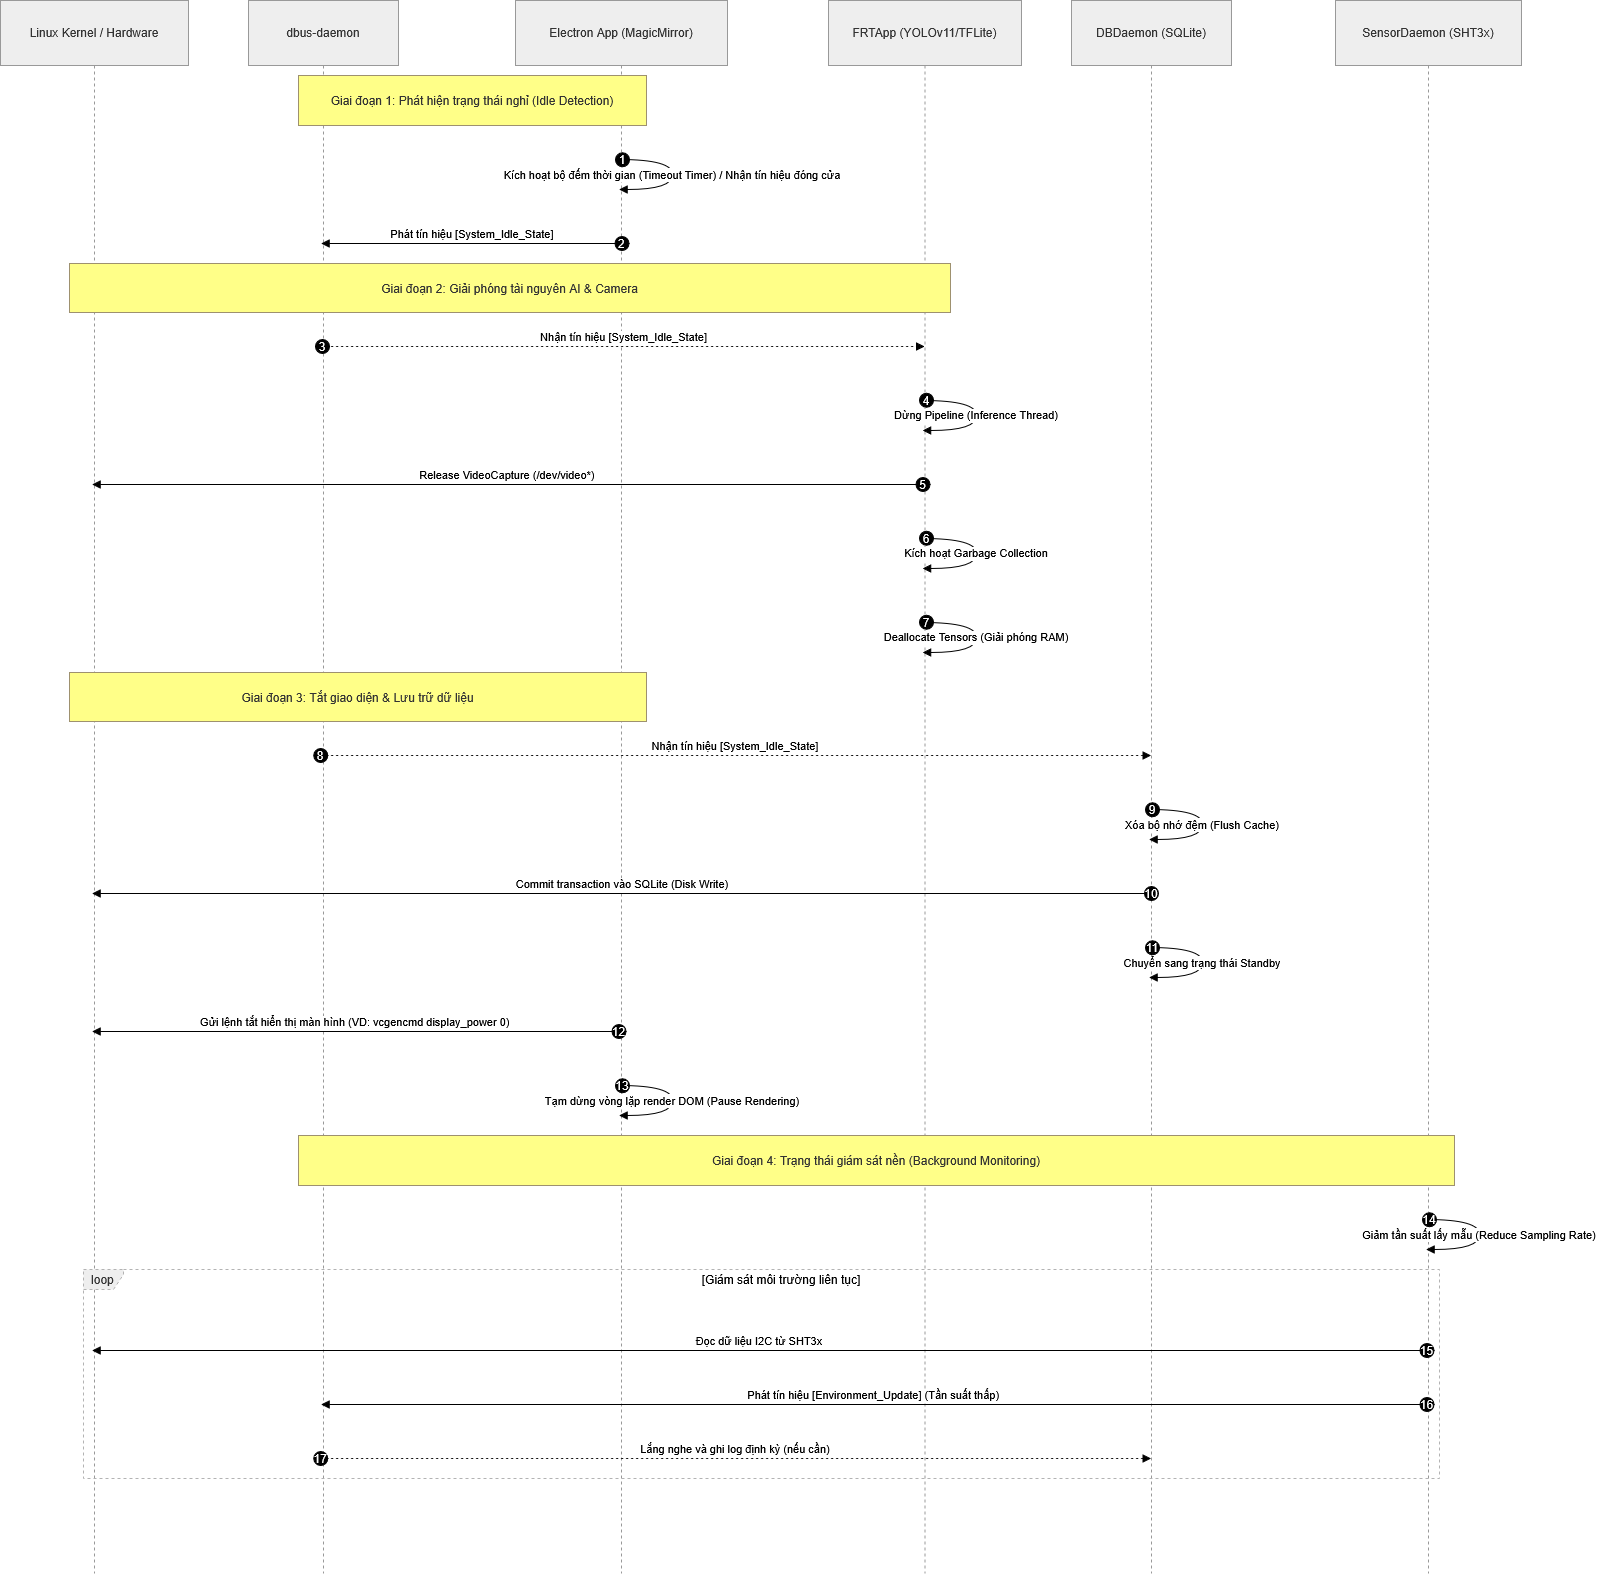

The diagram above was exported from draw.io. Its source (the exported page's mxGraphModel, read from the mxfile embedded in the PNG):
<mxGraphModel dx="2831" dy="1646" grid="1" gridSize="10" guides="1" tooltips="1" connect="1" arrows="1" fold="1" page="1" pageScale="1" pageWidth="850" pageHeight="1100" math="0" shadow="0">
  <root>
    <mxCell id="0" />
    <mxCell id="1" parent="0" />
    <mxCell id="2" parent="1" style="shape=umlLifeline;perimeter=lifelinePerimeter;whiteSpace=wrap;container=1;dropTarget=0;collapsible=0;recursiveResize=0;outlineConnect=0;portConstraint=eastwest;newEdgeStyle={&quot;edgeStyle&quot;:&quot;elbowEdgeStyle&quot;,&quot;elbow&quot;:&quot;vertical&quot;,&quot;curved&quot;:0,&quot;rounded&quot;:0};size=65;fillColor=light-dark(#eeeeee,#1f2020);strokeColor=light-dark(#999999,#cccccc);fontColor=light-dark(#333333,#cccccc);" value="Linux Kernel / Hardware" vertex="1">
      <mxGeometry height="1573" width="188" x="20" y="20" as="geometry" />
    </mxCell>
    <mxCell id="3" parent="1" style="shape=umlLifeline;perimeter=lifelinePerimeter;whiteSpace=wrap;container=1;dropTarget=0;collapsible=0;recursiveResize=0;outlineConnect=0;portConstraint=eastwest;newEdgeStyle={&quot;edgeStyle&quot;:&quot;elbowEdgeStyle&quot;,&quot;elbow&quot;:&quot;vertical&quot;,&quot;curved&quot;:0,&quot;rounded&quot;:0};size=65;fillColor=light-dark(#eeeeee,#1f2020);strokeColor=light-dark(#999999,#cccccc);fontColor=light-dark(#333333,#cccccc);" value="dbus-daemon" vertex="1">
      <mxGeometry height="1573" width="150" x="268" y="20" as="geometry" />
    </mxCell>
    <mxCell id="4" parent="1" style="shape=umlLifeline;perimeter=lifelinePerimeter;whiteSpace=wrap;container=1;dropTarget=0;collapsible=0;recursiveResize=0;outlineConnect=0;portConstraint=eastwest;newEdgeStyle={&quot;edgeStyle&quot;:&quot;elbowEdgeStyle&quot;,&quot;elbow&quot;:&quot;vertical&quot;,&quot;curved&quot;:0,&quot;rounded&quot;:0};size=65;fillColor=light-dark(#eeeeee,#1f2020);strokeColor=light-dark(#999999,#cccccc);fontColor=light-dark(#333333,#cccccc);" value="Electron App (MagicMirror)" vertex="1">
      <mxGeometry height="1573" width="212" x="535" y="20" as="geometry" />
    </mxCell>
    <mxCell id="5" parent="1" style="shape=umlLifeline;perimeter=lifelinePerimeter;whiteSpace=wrap;container=1;dropTarget=0;collapsible=0;recursiveResize=0;outlineConnect=0;portConstraint=eastwest;newEdgeStyle={&quot;edgeStyle&quot;:&quot;elbowEdgeStyle&quot;,&quot;elbow&quot;:&quot;vertical&quot;,&quot;curved&quot;:0,&quot;rounded&quot;:0};size=65;fillColor=light-dark(#eeeeee,#1f2020);strokeColor=light-dark(#999999,#cccccc);fontColor=light-dark(#333333,#cccccc);" value="FRTApp (YOLOv11/TFLite)" vertex="1">
      <mxGeometry height="1573" width="193" x="848" y="20" as="geometry" />
    </mxCell>
    <mxCell id="6" parent="1" style="shape=umlLifeline;perimeter=lifelinePerimeter;whiteSpace=wrap;container=1;dropTarget=0;collapsible=0;recursiveResize=0;outlineConnect=0;portConstraint=eastwest;newEdgeStyle={&quot;edgeStyle&quot;:&quot;elbowEdgeStyle&quot;,&quot;elbow&quot;:&quot;vertical&quot;,&quot;curved&quot;:0,&quot;rounded&quot;:0};size=65;fillColor=light-dark(#eeeeee,#1f2020);strokeColor=light-dark(#999999,#cccccc);fontColor=light-dark(#333333,#cccccc);" value="DBDaemon (SQLite)" vertex="1">
      <mxGeometry height="1573" width="160" x="1091" y="20" as="geometry" />
    </mxCell>
    <mxCell id="7" parent="1" style="shape=umlLifeline;perimeter=lifelinePerimeter;whiteSpace=wrap;container=1;dropTarget=0;collapsible=0;recursiveResize=0;outlineConnect=0;portConstraint=eastwest;newEdgeStyle={&quot;edgeStyle&quot;:&quot;elbowEdgeStyle&quot;,&quot;elbow&quot;:&quot;vertical&quot;,&quot;curved&quot;:0,&quot;rounded&quot;:0};size=65;fillColor=light-dark(#eeeeee,#1f2020);strokeColor=light-dark(#999999,#cccccc);fontColor=light-dark(#333333,#cccccc);" value="SensorDaemon (SHT3x)" vertex="1">
      <mxGeometry height="1573" width="186" x="1355" y="20" as="geometry" />
    </mxCell>
    <mxCell id="8" parent="1" style="shape=umlFrame;dashed=1;pointerEvents=0;dropTarget=0;strokeColor=#B3B3B3;height=20;width=40;fillColor=light-dark(#eeeeee,#1f2020);fontColor=light-dark(#333333,#cccccc);" value="loop" vertex="1">
      <mxGeometry height="209" width="1356" x="103" y="1289" as="geometry" />
    </mxCell>
    <mxCell id="9" parent="8" style="text;strokeColor=none;fillColor=none;align=center;verticalAlign=middle;whiteSpace=wrap;" value="[Giám sát môi trường liên tục]" vertex="1">
      <mxGeometry height="20" width="1316" x="40" as="geometry" />
    </mxCell>
    <mxCell id="10" edge="1" parent="1" source="4" style="curved=1;endArrow=block;rounded=0;" target="4" value="Kích hoạt bộ đếm thời gian (Timeout Timer) / Nhận tín hiệu đóng cửa">
      <mxGeometry relative="1" as="geometry">
        <Array as="points">
          <mxPoint x="692" y="179" />
          <mxPoint x="692" y="209" />
        </Array>
      </mxGeometry>
    </mxCell>
    <mxCell id="11" parent="10" style="ellipse;aspect=fixed;fillColor=#000000;align=center;fontColor=#FFFFFF;" value="1" vertex="1">
      <mxGeometry height="14" relative="1" width="14" as="geometry">
        <mxPoint x="-57" y="-22" as="offset" />
      </mxGeometry>
    </mxCell>
    <mxCell id="12" edge="1" parent="1" source="4" style="verticalAlign=bottom;edgeStyle=elbowEdgeStyle;elbow=vertical;curved=0;rounded=0;endArrow=block;" target="3" value="Phát tín hiệu [System_Idle_State]">
      <mxGeometry relative="1" as="geometry">
        <Array as="points">
          <mxPoint x="503" y="263" />
        </Array>
      </mxGeometry>
    </mxCell>
    <mxCell id="13" parent="12" style="ellipse;aspect=fixed;fillColor=#000000;align=center;fontColor=#FFFFFF;" value="2" vertex="1">
      <mxGeometry height="14" relative="1" width="14" as="geometry">
        <mxPoint x="142.5" y="-7" as="offset" />
      </mxGeometry>
    </mxCell>
    <mxCell id="14" edge="1" parent="1" source="3" style="verticalAlign=bottom;edgeStyle=elbowEdgeStyle;elbow=vertical;curved=0;rounded=0;dashed=1;dashPattern=2 3;endArrow=block;" target="5" value="Nhận tín hiệu [System_Idle_State]">
      <mxGeometry relative="1" as="geometry">
        <Array as="points">
          <mxPoint x="652" y="366" />
        </Array>
      </mxGeometry>
    </mxCell>
    <mxCell id="15" parent="14" style="ellipse;aspect=fixed;fillColor=#000000;align=center;fontColor=#FFFFFF;" value="3" vertex="1">
      <mxGeometry height="14" relative="1" width="14" as="geometry">
        <mxPoint x="-308.5" y="-7" as="offset" />
      </mxGeometry>
    </mxCell>
    <mxCell id="16" edge="1" parent="1" source="5" style="curved=1;endArrow=block;rounded=0;" target="5" value="Dừng Pipeline (Inference Thread)">
      <mxGeometry relative="1" as="geometry">
        <Array as="points">
          <mxPoint x="996" y="420" />
          <mxPoint x="996" y="450" />
        </Array>
      </mxGeometry>
    </mxCell>
    <mxCell id="17" parent="16" style="ellipse;aspect=fixed;fillColor=#000000;align=center;fontColor=#FFFFFF;" value="4" vertex="1">
      <mxGeometry height="14" relative="1" width="14" as="geometry">
        <mxPoint x="-57" y="-22" as="offset" />
      </mxGeometry>
    </mxCell>
    <mxCell id="18" edge="1" parent="1" source="5" style="verticalAlign=bottom;edgeStyle=elbowEdgeStyle;elbow=vertical;curved=0;rounded=0;endArrow=block;" target="2" value="Release VideoCapture (/dev/video*)">
      <mxGeometry relative="1" as="geometry">
        <Array as="points">
          <mxPoint x="541" y="504" />
        </Array>
      </mxGeometry>
    </mxCell>
    <mxCell id="19" parent="18" style="ellipse;aspect=fixed;fillColor=#000000;align=center;fontColor=#FFFFFF;" value="5" vertex="1">
      <mxGeometry height="14" relative="1" width="14" as="geometry">
        <mxPoint x="408.75" y="-7" as="offset" />
      </mxGeometry>
    </mxCell>
    <mxCell id="20" edge="1" parent="1" source="5" style="curved=1;endArrow=block;rounded=0;" target="5" value="Kích hoạt Garbage Collection">
      <mxGeometry relative="1" as="geometry">
        <Array as="points">
          <mxPoint x="996" y="558" />
          <mxPoint x="996" y="588" />
        </Array>
      </mxGeometry>
    </mxCell>
    <mxCell id="21" parent="20" style="ellipse;aspect=fixed;fillColor=#000000;align=center;fontColor=#FFFFFF;" value="6" vertex="1">
      <mxGeometry height="14" relative="1" width="14" as="geometry">
        <mxPoint x="-57" y="-22" as="offset" />
      </mxGeometry>
    </mxCell>
    <mxCell id="22" edge="1" parent="1" source="5" style="curved=1;endArrow=block;rounded=0;" target="5" value="Deallocate Tensors (Giải phóng RAM)">
      <mxGeometry relative="1" as="geometry">
        <Array as="points">
          <mxPoint x="996" y="642" />
          <mxPoint x="996" y="672" />
        </Array>
      </mxGeometry>
    </mxCell>
    <mxCell id="23" parent="22" style="ellipse;aspect=fixed;fillColor=#000000;align=center;fontColor=#FFFFFF;" value="7" vertex="1">
      <mxGeometry height="14" relative="1" width="14" as="geometry">
        <mxPoint x="-57" y="-22" as="offset" />
      </mxGeometry>
    </mxCell>
    <mxCell id="24" edge="1" parent="1" source="3" style="verticalAlign=bottom;edgeStyle=elbowEdgeStyle;elbow=vertical;curved=0;rounded=0;dashed=1;dashPattern=2 3;endArrow=block;" target="6" value="Nhận tín hiệu [System_Idle_State]">
      <mxGeometry relative="1" as="geometry">
        <Array as="points">
          <mxPoint x="765" y="775" />
        </Array>
      </mxGeometry>
    </mxCell>
    <mxCell id="25" parent="24" style="ellipse;aspect=fixed;fillColor=#000000;align=center;fontColor=#FFFFFF;" value="8" vertex="1">
      <mxGeometry height="14" relative="1" width="14" as="geometry">
        <mxPoint x="-421.75" y="-7" as="offset" />
      </mxGeometry>
    </mxCell>
    <mxCell id="26" edge="1" parent="1" source="6" style="curved=1;endArrow=block;rounded=0;" target="6" value="Xóa bộ nhớ đệm (Flush Cache)">
      <mxGeometry relative="1" as="geometry">
        <Array as="points">
          <mxPoint x="1222" y="829" />
          <mxPoint x="1222" y="859" />
        </Array>
      </mxGeometry>
    </mxCell>
    <mxCell id="27" parent="26" style="ellipse;aspect=fixed;fillColor=#000000;align=center;fontColor=#FFFFFF;" value="9" vertex="1">
      <mxGeometry height="14" relative="1" width="14" as="geometry">
        <mxPoint x="-57" y="-22" as="offset" />
      </mxGeometry>
    </mxCell>
    <mxCell id="28" edge="1" parent="1" source="6" style="verticalAlign=bottom;edgeStyle=elbowEdgeStyle;elbow=vertical;curved=0;rounded=0;endArrow=block;" target="2" value="Commit transaction vào SQLite (Disk Write)">
      <mxGeometry relative="1" as="geometry">
        <Array as="points">
          <mxPoint x="654" y="913" />
        </Array>
      </mxGeometry>
    </mxCell>
    <mxCell id="29" parent="28" style="ellipse;aspect=fixed;fillColor=#000000;align=center;fontColor=#FFFFFF;" value="10" vertex="1">
      <mxGeometry height="14" relative="1" width="14" as="geometry">
        <mxPoint x="522" y="-7" as="offset" />
      </mxGeometry>
    </mxCell>
    <mxCell id="30" edge="1" parent="1" source="6" style="curved=1;endArrow=block;rounded=0;" target="6" value="Chuyển sang trạng thái Standby">
      <mxGeometry relative="1" as="geometry">
        <Array as="points">
          <mxPoint x="1222" y="967" />
          <mxPoint x="1222" y="997" />
        </Array>
      </mxGeometry>
    </mxCell>
    <mxCell id="31" parent="30" style="ellipse;aspect=fixed;fillColor=#000000;align=center;fontColor=#FFFFFF;" value="11" vertex="1">
      <mxGeometry height="14" relative="1" width="14" as="geometry">
        <mxPoint x="-57" y="-22" as="offset" />
      </mxGeometry>
    </mxCell>
    <mxCell id="32" edge="1" parent="1" source="4" style="verticalAlign=bottom;edgeStyle=elbowEdgeStyle;elbow=vertical;curved=0;rounded=0;endArrow=block;" target="2" value="Gửi lệnh tắt hiển thị màn hình (VD: vcgencmd display_power 0)">
      <mxGeometry relative="1" as="geometry">
        <Array as="points">
          <mxPoint x="389" y="1051" />
        </Array>
      </mxGeometry>
    </mxCell>
    <mxCell id="33" parent="32" style="ellipse;aspect=fixed;fillColor=#000000;align=center;fontColor=#FFFFFF;" value="12" vertex="1">
      <mxGeometry height="14" relative="1" width="14" as="geometry">
        <mxPoint x="256.75" y="-7" as="offset" />
      </mxGeometry>
    </mxCell>
    <mxCell id="34" edge="1" parent="1" source="4" style="curved=1;endArrow=block;rounded=0;" target="4" value="Tạm dừng vòng lặp render DOM (Pause Rendering)">
      <mxGeometry relative="1" as="geometry">
        <Array as="points">
          <mxPoint x="692" y="1105" />
          <mxPoint x="692" y="1135" />
        </Array>
      </mxGeometry>
    </mxCell>
    <mxCell id="35" parent="34" style="ellipse;aspect=fixed;fillColor=#000000;align=center;fontColor=#FFFFFF;" value="13" vertex="1">
      <mxGeometry height="14" relative="1" width="14" as="geometry">
        <mxPoint x="-57" y="-22" as="offset" />
      </mxGeometry>
    </mxCell>
    <mxCell id="36" edge="1" parent="1" source="7" style="curved=1;endArrow=block;rounded=0;" target="7" value="Giảm tần suất lấy mẫu (Reduce Sampling Rate)">
      <mxGeometry relative="1" as="geometry">
        <Array as="points">
          <mxPoint x="1499" y="1239" />
          <mxPoint x="1499" y="1269" />
        </Array>
      </mxGeometry>
    </mxCell>
    <mxCell id="37" parent="36" style="ellipse;aspect=fixed;fillColor=#000000;align=center;fontColor=#FFFFFF;" value="14" vertex="1">
      <mxGeometry height="14" relative="1" width="14" as="geometry">
        <mxPoint x="-57" y="-22" as="offset" />
      </mxGeometry>
    </mxCell>
    <mxCell id="38" edge="1" parent="1" source="7" style="verticalAlign=bottom;edgeStyle=elbowEdgeStyle;elbow=vertical;curved=0;rounded=0;endArrow=block;" target="2" value="Đọc dữ liệu I2C từ SHT3x">
      <mxGeometry relative="1" as="geometry">
        <Array as="points">
          <mxPoint x="793" y="1370" />
        </Array>
      </mxGeometry>
    </mxCell>
    <mxCell id="39" parent="38" style="ellipse;aspect=fixed;fillColor=#000000;align=center;fontColor=#FFFFFF;" value="15" vertex="1">
      <mxGeometry height="14" relative="1" width="14" as="geometry">
        <mxPoint x="660.5" y="-7" as="offset" />
      </mxGeometry>
    </mxCell>
    <mxCell id="40" edge="1" parent="1" source="7" style="verticalAlign=bottom;edgeStyle=elbowEdgeStyle;elbow=vertical;curved=0;rounded=0;endArrow=block;" target="3" value="Phát tín hiệu [Environment_Update] (Tần suất thấp)">
      <mxGeometry relative="1" as="geometry">
        <Array as="points">
          <mxPoint x="907" y="1424" />
        </Array>
      </mxGeometry>
    </mxCell>
    <mxCell id="41" parent="40" style="ellipse;aspect=fixed;fillColor=#000000;align=center;fontColor=#FFFFFF;" value="16" vertex="1">
      <mxGeometry height="14" relative="1" width="14" as="geometry">
        <mxPoint x="546.25" y="-7" as="offset" />
      </mxGeometry>
    </mxCell>
    <mxCell id="42" edge="1" parent="1" source="3" style="verticalAlign=bottom;edgeStyle=elbowEdgeStyle;elbow=vertical;curved=0;rounded=0;dashed=1;dashPattern=2 3;endArrow=block;" target="6" value="Lắng nghe và ghi log định kỳ (nếu cần)">
      <mxGeometry relative="1" as="geometry">
        <Array as="points">
          <mxPoint x="765" y="1478" />
        </Array>
      </mxGeometry>
    </mxCell>
    <mxCell id="43" parent="42" style="ellipse;aspect=fixed;fillColor=#000000;align=center;fontColor=#FFFFFF;" value="17" vertex="1">
      <mxGeometry height="14" relative="1" width="14" as="geometry">
        <mxPoint x="-421.75" y="-7" as="offset" />
      </mxGeometry>
    </mxCell>
    <mxCell id="44" parent="1" style="fillColor=#ffff88;strokeColor=#9E916F;fontColor=light-dark(#333333,#cccccc);" value="Giai đoạn 1: Phát hiện trạng thái nghỉ (Idle Detection)" vertex="1">
      <mxGeometry height="50" width="348" x="318" y="95" as="geometry" />
    </mxCell>
    <mxCell id="45" parent="1" style="fillColor=#ffff88;strokeColor=#9E916F;fontColor=light-dark(#333333,#cccccc);" value="Giai đoạn 2: Giải phóng tài nguyên AI &amp; Camera" vertex="1">
      <mxGeometry height="49" width="881" x="89" y="283" as="geometry" />
    </mxCell>
    <mxCell id="46" parent="1" style="fillColor=#ffff88;strokeColor=#9E916F;fontColor=light-dark(#333333,#cccccc);" value="Giai đoạn 3: Tắt giao diện &amp; Lưu trữ dữ liệu" vertex="1">
      <mxGeometry height="49" width="577" x="89" y="692" as="geometry" />
    </mxCell>
    <mxCell id="47" parent="1" style="fillColor=#ffff88;strokeColor=#9E916F;fontColor=light-dark(#333333,#cccccc);" value="Giai đoạn 4: Trạng thái giám sát nền (Background Monitoring)" vertex="1">
      <mxGeometry height="50" width="1156" x="318" y="1155" as="geometry" />
    </mxCell>
  </root>
</mxGraphModel>